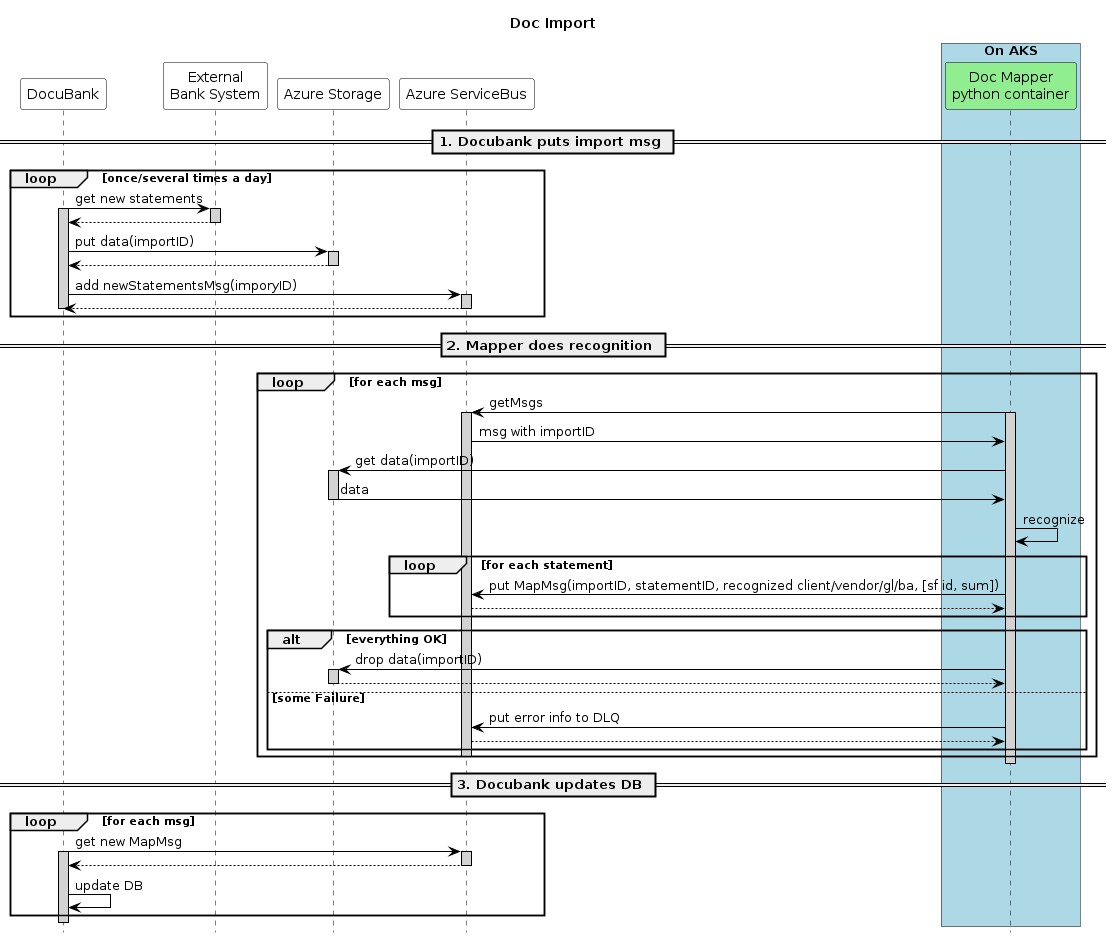

The diagram above was rendered by PlantUML. Its source (embedded in the PNG):
@startuml Doc import
skinparam sequence {
ParticipantBorderColor Black
ActorBorderColor Black

ParticipantBackgroundColor White
ActorBackgroundColor White

ArrowColor black
LifeLineBorderColor black
LifeLineBackgroundColor lightgray

BoxBorderColor black
}
skinparam databaseBackgroundColor White
skinparam dataBaseBorderColor Blue

hide footbox
title Doc Import

' skinparam handwritten true

participant "DocuBank" as docu
participant "External\nBank System" as bank
participant "Azure Storage" as storage
participant "Azure ServiceBus" as bus

box "On AKS" #LightBlue
participant "Doc Mapper\npython container" as mapper #LightGreen
end box

== 1. Docubank puts import msg ==

loop once/several times a day
docu -> bank: get new statements
activate docu
activate bank
bank --> docu: 
deactivate bank

docu -> storage: put data(importID)
activate storage
storage --> docu
deactivate storage

docu -> bus: add newStatementsMsg(imporyID)
activate bus
bus --> docu
deactivate bus
deactivate docu
end 

== 2. Mapper does recognition ==

loop for each msg

mapper -> bus: getMsgs
activate mapper
activate bus
bus -> mapper: msg with importID

mapper -> storage: get data(importID)
activate storage
storage -> mapper: data
deactivate storage

mapper -> mapper: recognize


loop for each statement
    mapper -> bus: put MapMsg(importID, statementID, recognized client/vendor/gl/ba, [sf id, sum])
    bus --> mapper
end

alt everything OK
    mapper -> storage: drop data(importID)
    activate storage
    storage --> mapper
    deactivate storage
else some Failure
    mapper -> bus: put error info to DLQ
    bus --> mapper
end
deactivate bus
end
deactivate mapper

== 3. Docubank updates DB ==

loop for each msg
    docu -> bus: get new MapMsg
    activate docu
    activate bus
    bus --> docu: 
    deactivate bus
    docu -> docu: update DB
end
deactivate docu

@enduml